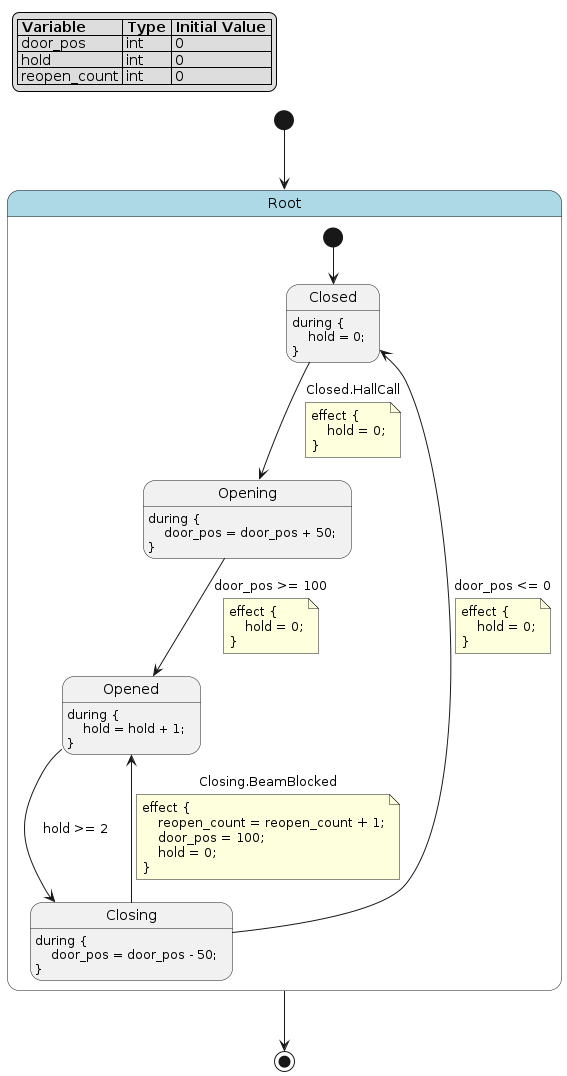

The diagram above was rendered by PlantUML. Its source (embedded in the PNG):
@startuml
hide empty description

skinparam state {
  BackgroundColor<<pseudo>> LightGray
  BackgroundColor<<composite>> LightBlue
  BorderColor<<pseudo>> Gray
  FontStyle<<pseudo>> italic
}

legend top left
|= Variable |= Type |= Initial Value |
| door_pos | int | 0 |
| hold | int | 0 |
| reopen_count | int | 0 |
endlegend

state "Root" as root <<composite>> {
    state "Closed" as root__closed
    root__closed : during {\n    hold = 0;\n}
    state "Opening" as root__opening
    root__opening : during {\n    door_pos = door_pos + 50;\n}
    state "Opened" as root__opened
    root__opened : during {\n    hold = hold + 1;\n}
    state "Closing" as root__closing
    root__closing : during {\n    door_pos = door_pos - 50;\n}
    [*] --> root__closed
    root__closed --> root__opening : Closed.HallCall
    note on link
    effect {
        hold = 0;
    }
    end note
    root__opening --> root__opened : door_pos >= 100
    note on link
    effect {
        hold = 0;
    }
    end note
    root__opened --> root__closing : hold >= 2
    root__closing --> root__opened : Closing.BeamBlocked
    note on link
    effect {
        reopen_count = reopen_count + 1;
        door_pos = 100;
        hold = 0;
    }
    end note
    root__closing --> root__closed : door_pos <= 0
    note on link
    effect {
        hold = 0;
    }
    end note
}
[*] --> root
root --> [*]
@enduml